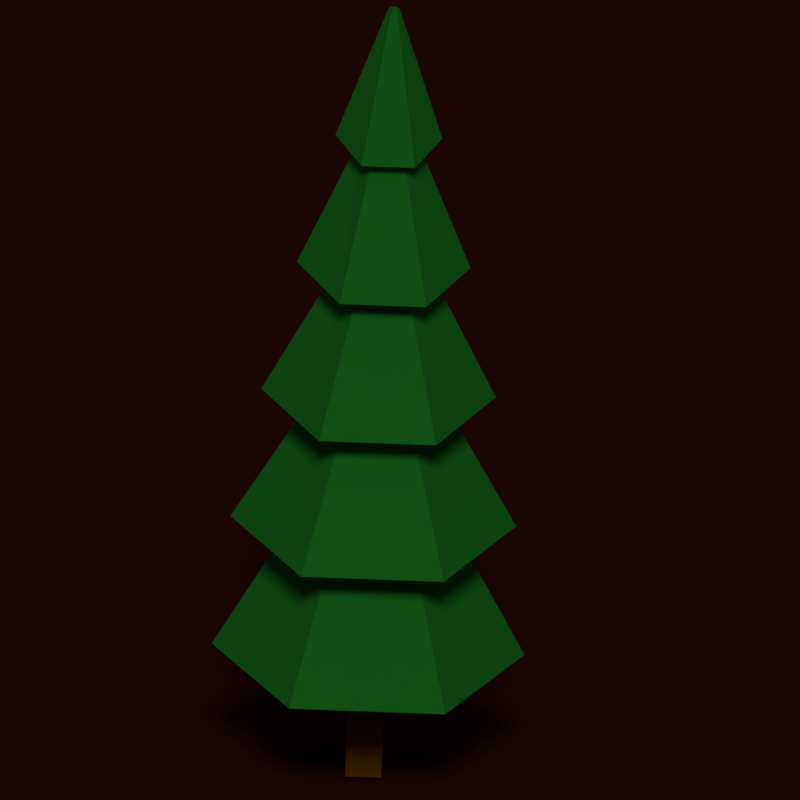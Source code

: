 # Source: LpolyTree.blend  (saved by Blender 2.77.0; exported with 4.5.12 LTS)
import bpy
from mathutils import Matrix  # noqa: F401  (used for matrix-valued properties, if any)

bpy.ops.wm.read_factory_settings(use_empty=True)
scene = bpy.context.scene
scene.name = 'Scene'

# ---- collections
col_collection_1 = bpy.data.collections.new('Collection 1'); scene.collection.children.link(col_collection_1)

# ---- materials (node trees are filled in below, after node groups)
mat_material_001 = bpy.data.materials.new('Material.001')
mat_material_001.alpha_threshold = 0.0
mat_material_001.diffuse_color = (0.04231, 0.008023, 0.001214, 1.0)
mat_material_001.roughness = 0.5
mat_body = bpy.data.materials.new('Body')
mat_body.alpha_threshold = 0.0
mat_body.diffuse_color = (0.016, 0.227, 0.02217, 1.0)
mat_body.roughness = 0.5
mat_trunk = bpy.data.materials.new('Trunk')
mat_trunk.alpha_threshold = 0.0
mat_trunk.diffuse_color = (0.147, 0.05613, 0.0003035, 1.0)
mat_trunk.roughness = 0.5

# ---- material node trees
mat_material_001.use_nodes = True; mat_material_001.node_tree.nodes.clear()
_N = mat_material_001.node_tree.nodes; _L = mat_material_001.node_tree.links
n0 = _N.new('ShaderNodeOutputMaterial'); n0.name = 'Material Output'; n0.location = (300, 300)
n1 = _N.new('ShaderNodeBsdfDiffuse'); n1.name = 'Diffuse BSDF'; n1.location = (10, 300)
n1.inputs[0].default_value = (0.04203, 0.008258, 0.001336, 1.0)
_L.new(n1.outputs[0], n0.inputs[0])
n0.is_active_output = True
mat_body.use_nodes = True; mat_body.node_tree.nodes.clear()
_N = mat_body.node_tree.nodes; _L = mat_body.node_tree.links
n0 = _N.new('ShaderNodeOutputMaterial'); n0.name = 'Material Output'; n0.location = (300, 300)
n1 = _N.new('ShaderNodeBsdfDiffuse'); n1.name = 'Diffuse BSDF'; n1.location = (10, 300)
n1.inputs[0].default_value = (0.01606, 0.2266, 0.02169, 1.0)
_L.new(n1.outputs[0], n0.inputs[0])
n0.is_active_output = True
mat_trunk.use_nodes = True; mat_trunk.node_tree.nodes.clear()
_N = mat_trunk.node_tree.nodes; _L = mat_trunk.node_tree.links
n0 = _N.new('ShaderNodeOutputMaterial'); n0.name = 'Material Output'; n0.location = (300, 300)
n1 = _N.new('ShaderNodeBsdfDiffuse'); n1.name = 'Diffuse BSDF'; n1.location = (10, 300)
n1.inputs[0].default_value = (0.1473, 0.05624, 0.0003457, 1.0)
_L.new(n1.outputs[0], n0.inputs[0])
n0.is_active_output = True

# ---- world
world_world = bpy.data.worlds.new('World'); scene.world = world_world
world_world.color = (0.05088, 0.05088, 0.05088)
world_world.use_sun_shadow = False
world_world.sun_shadow_jitter_overblur = 0.0
world_world.cycles.sampling_method = 'MANUAL'

# ---- cameras
cam_camera_002 = bpy.data.cameras.new('Camera.002')
cam_camera_002.type = 'ORTHO'
cam_camera_002.clip_end = 100.0
cam_camera_002.lens = 35.0
cam_camera_002.sensor_width = 32.0
cam_camera_002.sensor_height = 18.0
cam_camera_002.ortho_scale = 15.0
cam_camera_002.display_size = 2.0
cam_camera_002.dof.focus_distance = 0.0

# ---- lights
light_sun_001 = bpy.data.lights.new('Sun.001', 'SUN')
light_sun_001.transmission_factor = 0.0
light_sun_001.angle = 0.225
light_sun_001.energy = 1.0
light_sun_001.shadow_buffer_clip_start = 0.5
light_sun_001.shadow_soft_size = 0.113
light_sun_001.shadow_cascade_max_distance = 1000.0

# ---- meshes
me_plane = bpy.data.meshes.new('Plane')
me_plane.from_pydata([(-1.0, -1.0, 0.0), (1.0, -1.0, 0.0), (-1.0, 1.0, 0.0), (1.0, 1.0, 0.0)], [], [(0, 1, 3, 2)])
me_plane.materials.append(mat_material_001)
me_plane.use_remesh_preserve_volume = False
me_plane.use_remesh_preserve_attributes = False
me_plane.use_mirror_vertex_groups = False
me_plane.update()
me_cylinder_006 = bpy.data.meshes.new('Cylinder.006')
me_cylinder_006.from_pydata([(0.0, 1.0, -1.0), (-1.755e-08, 0.05644, 1.0), (0.866, 0.5, -1.0), (0.05194, 0.02822, 1.0), (0.866, -0.5, -1.0), (0.05194, -0.02822, 1.0), (-8.742e-08, -1.0, -1.0), (-2.28e-08, -0.05644, 1.0), (-0.866, -0.5, -1.0), (-0.05194, -0.02822, 1.0), (-0.866, 0.5, -1.0), (-0.05194, 0.02822, 1.0), (-1.755e-08, 0.05644, 1.0), (0.05194, 0.02822, 1.0), (0.05194, -0.02822, 1.0), (-2.28e-08, -0.05644, 1.0), (-0.05194, -0.02822, 1.0), (-0.05194, 0.02822, 1.0), (-3.539e-09, 0.8206, -0.6), (-7.078e-09, 0.6412, -0.2), (-1.062e-08, 0.4618, 0.2), (-1.416e-08, 0.2824, 0.6), (0.249, 0.1412, 0.6), (0.4033, 0.2309, 0.2), (0.5575, 0.3206, -0.2), (0.7118, 0.4103, -0.6), (0.249, -0.1412, 0.6), (0.4033, -0.2309, 0.2), (0.5575, -0.3206, -0.2), (0.7118, -0.4103, -0.6), (-3.929e-08, -0.2824, 0.6), (-5.133e-08, -0.4618, 0.2), (-6.336e-08, -0.6412, -0.2), (-7.539e-08, -0.8206, -0.6), (-0.249, -0.1412, 0.6), (-0.4033, -0.2309, 0.2), (-0.5575, -0.3206, -0.2), (-0.7118, -0.4103, -0.6), (-0.249, 0.1412, 0.6), (-0.4033, 0.2309, 0.2), (-0.5575, 0.3206, -0.2), (-0.7118, 0.4103, -0.6), (0.1679, 1.98, 0.8019), (-1.343e-08, 0.5565, 0.6), (0.4908, 0.2783, 0.5586), (0.4908, -0.2783, 0.5586), (-6.298e-08, -0.5565, 0.6), (-0.4908, -0.2783, 0.5586), (-0.4908, 0.2783, 0.5586), (-1.729e-09, 0.9054, 0.2), (0.7906, 0.4527, 0.1586), (0.7906, -0.4527, 0.1586), (-8.154e-08, -0.9054, 0.2), (-0.7906, -0.4527, 0.1586), (-0.7906, 0.4527, 0.1586), (2.256e-08, 1.223, -0.2), (1.063, 0.6115, -0.2414), (1.063, -0.6115, -0.2414), (-8.479e-08, -1.223, -0.2), (-1.063, -0.6115, -0.2414), (-1.063, 0.6115, -0.2414), (2.6e-08, 1.49, -0.6), (1.293, 0.7451, -0.6414), (1.293, -0.7451, -0.6414), (-1.045e-07, -1.49, -0.6), (-1.293, -0.7451, -0.6414), (-1.293, 0.7451, -0.6414), (1.412, 0.8152, -1.041), (1.412, -0.8152, -1.041), (-1.3e-07, -1.63, -1.0), (-1.412, -0.8152, -1.041), (-1.412, 0.8152, -1.041), (1.252e-08, 1.63, -1.0)], [], [(43, 1, 3, 44), (44, 3, 5, 45), (45, 5, 7, 46), (46, 7, 9, 47), (71, 41, 18, 72), (47, 9, 11, 48), (48, 11, 1, 43), (0, 2, 4, 6, 8, 10), (13, 12, 17, 16, 15, 14), (66, 40, 19, 61), (60, 39, 20, 55), (54, 38, 21, 49), (70, 37, 41, 71), (65, 36, 40, 66), (59, 35, 39, 60), (53, 34, 38, 54), (69, 33, 37, 70), (64, 32, 36, 65), (58, 31, 35, 59), (52, 30, 34, 53), (68, 29, 33, 69), (63, 28, 32, 64), (57, 27, 31, 58), (51, 26, 30, 52), (67, 25, 29, 68), (62, 24, 28, 63), (56, 23, 27, 57), (50, 22, 26, 51), (72, 18, 25, 67), (61, 19, 24, 62), (55, 20, 23, 56), (49, 21, 22, 50), (38, 48, 43, 21), (34, 47, 48, 38), (30, 46, 47, 34), (26, 45, 46, 30), (22, 44, 45, 26), (21, 43, 44, 22), (20, 49, 50, 23), (23, 50, 51, 27), (27, 51, 52, 31), (31, 52, 53, 35), (35, 53, 54, 39), (39, 54, 49, 20), (19, 55, 56, 24), (24, 56, 57, 28), (28, 57, 58, 32), (32, 58, 59, 36), (36, 59, 60, 40), (40, 60, 55, 19), (18, 61, 62, 25), (25, 62, 63, 29), (29, 63, 64, 33), (33, 64, 65, 37), (37, 65, 66, 41), (41, 66, 61, 18), (0, 72, 67, 2), (2, 67, 68, 4), (4, 68, 69, 6), (6, 69, 70, 8), (8, 70, 71, 10), (10, 71, 72, 0)])
me_cylinder_006.materials.append(mat_body)
me_cylinder_006.use_remesh_preserve_volume = False
me_cylinder_006.use_remesh_preserve_attributes = False
me_cylinder_006.use_mirror_vertex_groups = False
me_cylinder_006.update()
me_cube_001 = bpy.data.meshes.new('Cube.001')
me_cube_001.from_pydata([(-1.0, -1.0, -1.0), (-1.0, -1.0, 1.0), (-1.0, 1.0, -1.0), (-1.0, 1.0, 1.0), (1.0, -1.0, -1.0), (1.0, -1.0, 1.0), (1.0, 1.0, -1.0), (1.0, 1.0, 1.0)], [], [(1, 3, 2, 0), (3, 7, 6, 2), (7, 5, 4, 6), (5, 1, 0, 4), (0, 2, 6, 4), (5, 7, 3, 1)])
me_cube_001.materials.append(mat_trunk)
me_cube_001.use_remesh_preserve_volume = False
me_cube_001.use_remesh_preserve_attributes = False
me_cube_001.use_mirror_vertex_groups = False
me_cube_001.update()

# ---- objects
ob_camera = bpy.data.objects.new('Camera', cam_camera_002)
ob_sun = bpy.data.objects.new('Sun', light_sun_001)
ob_plane = bpy.data.objects.new('Plane', me_plane)
ob_cylinder = bpy.data.objects.new('Cylinder', me_cylinder_006)
ob_cube = bpy.data.objects.new('Cube', me_cube_001)

# ---- transforms, parenting, visibility, modifiers, constraints
ob_camera.location = (35.41, 0.0, 21.32)
ob_camera.rotation_euler = (1.199, -0.03784, 1.574)
ob_camera.scale = (5.32, 5.32, 5.32)
ob_camera.lineart.crease_threshold = 0.0
ob_sun.location = (12.98, 0.0, 19.26)
ob_sun.rotation_euler = (7.134e-08, 0.859, 1.557e-07)
ob_sun.lineart.crease_threshold = 0.0
ob_plane.location = (0.0, 0.0, 0.0)
ob_plane.scale = (60.08, 60.08, 60.08)
ob_plane.lineart.crease_threshold = 0.0
ob_cylinder.location = (0.06655, 0.0, 8.966)
ob_cylinder.scale = (1.798, 1.798, 6.45)
ob_cylinder.lineart.crease_threshold = 0.0
ob_cube.location = (-0.01897, 0.0, 3.016)
ob_cube.scale = (0.5453, -0.3373, 2.898)
ob_cube.lineart.crease_threshold = 0.0

# ---- collection membership
col_collection_1.objects.link(ob_camera)
col_collection_1.objects.link(ob_sun)
col_collection_1.objects.link(ob_plane)
col_collection_1.objects.link(ob_cylinder)
col_collection_1.objects.link(ob_cube)

# ---- scene / render settings (as saved in the file)
scene.camera = ob_camera
scene.frame_start = 1; scene.frame_end = 250; scene.frame_set(1)
scene.render.engine = 'CYCLES'
scene.render.resolution_x = 1000
scene.render.resolution_y = 1000
scene.render.resolution_percentage = 50
scene.render.dither_intensity = 0.0
scene.cycles.use_denoising = False
scene.cycles.samples = 10
scene.cycles.sampling_pattern = 'TABULATED_SOBOL'
scene.cycles.light_sampling_threshold = 0.0
scene.cycles.use_adaptive_sampling = False
scene.cycles.use_light_tree = False
scene.cycles.blur_glossy = 0.0
scene.cycles.sample_clamp_indirect = 0.0
scene.view_settings.view_transform = 'Standard'
bpy.context.view_layer.update()
